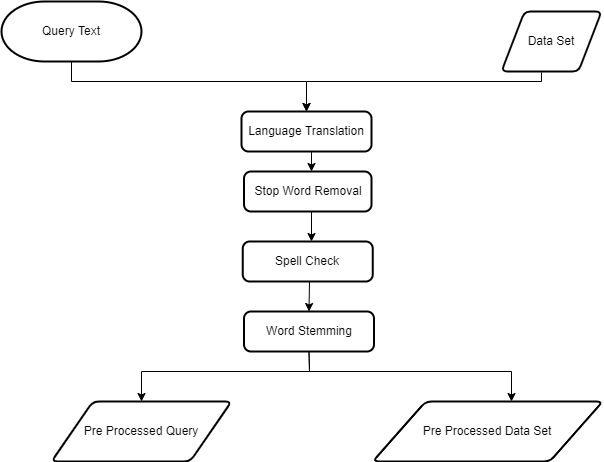

The diagram above was exported from draw.io. Its source (the exported page's mxGraphModel, read from the mxfile embedded in the PNG):
<mxGraphModel dx="1102" dy="525" grid="1" gridSize="10" guides="1" tooltips="1" connect="1" arrows="1" fold="1" page="1" pageScale="1" pageWidth="850" pageHeight="1100" math="0" shadow="0">
  <root>
    <mxCell id="0" />
    <mxCell id="1" parent="0" />
    <mxCell id="lQaXgo6BHjna9T2sIZSw-1" style="edgeStyle=orthogonalEdgeStyle;rounded=0;orthogonalLoop=1;jettySize=auto;html=1;exitX=0.5;exitY=1;exitDx=0;exitDy=0;exitPerimeter=0;entryX=0.5;entryY=0;entryDx=0;entryDy=0;" parent="1" source="lQaXgo6BHjna9T2sIZSw-2" edge="1">
      <mxGeometry relative="1" as="geometry">
        <Array as="points">
          <mxPoint x="210" y="120" />
          <mxPoint x="445" y="120" />
        </Array>
        <mxPoint x="445" y="150" as="targetPoint" />
      </mxGeometry>
    </mxCell>
    <mxCell id="lQaXgo6BHjna9T2sIZSw-2" value="Query Text" style="strokeWidth=2;html=1;shape=mxgraph.flowchart.terminator;whiteSpace=wrap;" parent="1" vertex="1">
      <mxGeometry x="140" y="40" width="140" height="60" as="geometry" />
    </mxCell>
    <mxCell id="lQaXgo6BHjna9T2sIZSw-3" value="Data Set" style="shape=parallelogram;html=1;strokeWidth=2;perimeter=parallelogramPerimeter;whiteSpace=wrap;rounded=1;arcSize=12;size=0.23;" parent="1" vertex="1">
      <mxGeometry x="640" y="50" width="100" height="60" as="geometry" />
    </mxCell>
    <mxCell id="lQaXgo6BHjna9T2sIZSw-5" value="Spell Check" style="rounded=1;whiteSpace=wrap;html=1;absoluteArcSize=1;arcSize=14;strokeWidth=2;" parent="1" vertex="1">
      <mxGeometry x="381.25" y="280" width="130" height="40" as="geometry" />
    </mxCell>
    <mxCell id="lQaXgo6BHjna9T2sIZSw-6" value="Word Stemming" style="rounded=1;whiteSpace=wrap;html=1;absoluteArcSize=1;arcSize=14;strokeWidth=2;" parent="1" vertex="1">
      <mxGeometry x="382.5" y="350" width="130" height="40" as="geometry" />
    </mxCell>
    <mxCell id="lQaXgo6BHjna9T2sIZSw-7" value="Stop Word Removal" style="rounded=1;whiteSpace=wrap;html=1;absoluteArcSize=1;arcSize=14;strokeWidth=2;" parent="1" vertex="1">
      <mxGeometry x="382.5" y="210" width="127.5" height="40" as="geometry" />
    </mxCell>
    <mxCell id="lQaXgo6BHjna9T2sIZSw-8" value="Language Translation" style="rounded=1;whiteSpace=wrap;html=1;absoluteArcSize=1;arcSize=14;strokeWidth=2;" parent="1" vertex="1">
      <mxGeometry x="380" y="150" width="130" height="40" as="geometry" />
    </mxCell>
    <mxCell id="lQaXgo6BHjna9T2sIZSw-9" value="" style="endArrow=classic;html=1;rounded=0;exitX=0.4;exitY=1.017;exitDx=0;exitDy=0;exitPerimeter=0;entryX=0.5;entryY=0;entryDx=0;entryDy=0;" parent="1" source="lQaXgo6BHjna9T2sIZSw-3" edge="1">
      <mxGeometry width="50" height="50" relative="1" as="geometry">
        <mxPoint x="520" y="80" as="sourcePoint" />
        <mxPoint x="445" y="150" as="targetPoint" />
        <Array as="points">
          <mxPoint x="680" y="120" />
          <mxPoint x="445" y="120" />
        </Array>
      </mxGeometry>
    </mxCell>
    <mxCell id="lQaXgo6BHjna9T2sIZSw-10" value="Pre Processed Query" style="shape=parallelogram;html=1;strokeWidth=2;perimeter=parallelogramPerimeter;whiteSpace=wrap;rounded=1;arcSize=12;size=0.23;" parent="1" vertex="1">
      <mxGeometry x="190" y="440" width="180" height="60" as="geometry" />
    </mxCell>
    <mxCell id="lQaXgo6BHjna9T2sIZSw-11" value="Pre Processed Data Set" style="shape=parallelogram;html=1;strokeWidth=2;perimeter=parallelogramPerimeter;whiteSpace=wrap;rounded=1;arcSize=12;size=0.23;" parent="1" vertex="1">
      <mxGeometry x="511.25" y="440" width="230" height="60" as="geometry" />
    </mxCell>
    <mxCell id="qNSYFQYCnnQ62lxQ0N6q-30" value="" style="endArrow=classic;html=1;rounded=0;" edge="1" parent="1">
      <mxGeometry width="50" height="50" relative="1" as="geometry">
        <mxPoint x="450" y="190" as="sourcePoint" />
        <mxPoint x="450" y="210" as="targetPoint" />
      </mxGeometry>
    </mxCell>
    <mxCell id="qNSYFQYCnnQ62lxQ0N6q-31" value="" style="endArrow=classic;html=1;rounded=0;entryX=0.5;entryY=0;entryDx=0;entryDy=0;" edge="1" parent="1" target="lQaXgo6BHjna9T2sIZSw-6">
      <mxGeometry width="50" height="50" relative="1" as="geometry">
        <mxPoint x="448" y="320" as="sourcePoint" />
        <mxPoint x="449" y="340" as="targetPoint" />
      </mxGeometry>
    </mxCell>
    <mxCell id="qNSYFQYCnnQ62lxQ0N6q-32" value="" style="endArrow=classic;html=1;rounded=0;" edge="1" parent="1">
      <mxGeometry width="50" height="50" relative="1" as="geometry">
        <mxPoint x="450" y="250" as="sourcePoint" />
        <mxPoint x="450" y="280" as="targetPoint" />
      </mxGeometry>
    </mxCell>
    <mxCell id="qNSYFQYCnnQ62lxQ0N6q-35" value="" style="endArrow=classic;html=1;rounded=0;entryX=0.5;entryY=0;entryDx=0;entryDy=0;exitX=0.5;exitY=1;exitDx=0;exitDy=0;" edge="1" parent="1" source="lQaXgo6BHjna9T2sIZSw-6" target="lQaXgo6BHjna9T2sIZSw-10">
      <mxGeometry width="50" height="50" relative="1" as="geometry">
        <mxPoint x="400" y="330" as="sourcePoint" />
        <mxPoint x="450" y="280" as="targetPoint" />
        <Array as="points">
          <mxPoint x="448" y="410" />
          <mxPoint x="280" y="410" />
        </Array>
      </mxGeometry>
    </mxCell>
    <mxCell id="qNSYFQYCnnQ62lxQ0N6q-36" value="" style="endArrow=classic;html=1;rounded=0;exitX=0.5;exitY=1;exitDx=0;exitDy=0;" edge="1" parent="1" source="lQaXgo6BHjna9T2sIZSw-6">
      <mxGeometry width="50" height="50" relative="1" as="geometry">
        <mxPoint x="400" y="330" as="sourcePoint" />
        <mxPoint x="650" y="440" as="targetPoint" />
        <Array as="points">
          <mxPoint x="448" y="410" />
          <mxPoint x="650" y="410" />
        </Array>
      </mxGeometry>
    </mxCell>
  </root>
</mxGraphModel>